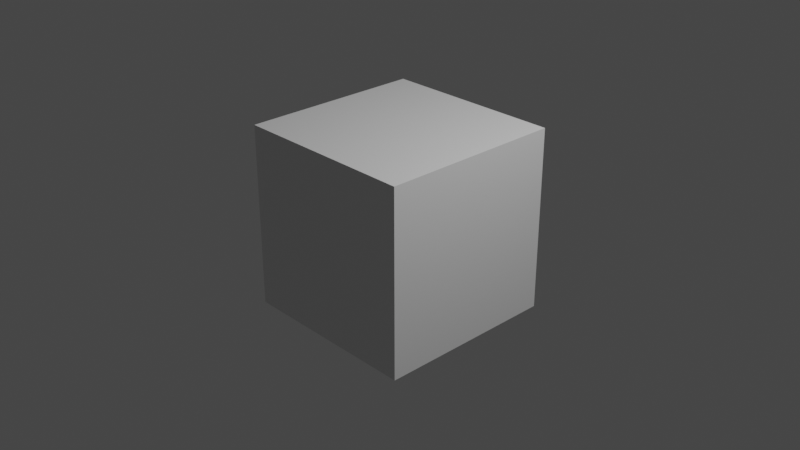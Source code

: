 # Source: test.blend  (saved by Blender 2.81.16; exported with 4.5.12 LTS)
import bpy
from mathutils import Matrix  # noqa: F401  (used for matrix-valued properties, if any)

bpy.ops.wm.read_factory_settings(use_empty=True)
scene = bpy.context.scene
scene.name = 'Scene'

# ---- collections
col_collection = bpy.data.collections.new('Collection'); scene.collection.children.link(col_collection)

# ---- materials (node trees are filled in below, after node groups)
mat_material = bpy.data.materials.new('Material')
mat_material.alpha_threshold = 0.0
mat_material.line_color = (0.0, 0.0, 0.0, 1.0)

# ---- material node trees
mat_material.use_nodes = True; mat_material.node_tree.nodes.clear()
_N = mat_material.node_tree.nodes; _L = mat_material.node_tree.links
n0 = _N.new('ShaderNodeOutputMaterial'); n0.name = 'Material Output'; n0.location = (300, 300)
n1 = _N.new('ShaderNodeBsdfPrincipled'); n1.name = 'Principled BSDF'; n1.location = (10, 300)
n1.distribution = 'GGX'
n1.subsurface_method = 'BURLEY'
n1.inputs[2].default_value = 0.4
n1.inputs[3].default_value = 1.45
n1.inputs[27].default_value = (0.0, 0.0, 0.0, 1.0)
n1.inputs[28].default_value = 1.0
_L.new(n1.outputs[0], n0.inputs[0])
n0.is_active_output = True

# ---- world
world_world = bpy.data.worlds.new('World'); scene.world = world_world
world_world.use_nodes = True; world_world.node_tree.nodes.clear()
_N = world_world.node_tree.nodes; _L = world_world.node_tree.links
n0 = _N.new('ShaderNodeOutputWorld'); n0.name = 'World Output'; n0.location = (300, 300)
n1 = _N.new('ShaderNodeBackground'); n1.name = 'Background'; n1.location = (10, 300)
n1.inputs[0].default_value = (0.05088, 0.05088, 0.05088, 1.0)
_L.new(n1.outputs[0], n0.inputs[0])
n0.is_active_output = True
world_world.color = (0.05088, 0.05088, 0.05088)
world_world.use_sun_shadow = False
world_world.sun_shadow_jitter_overblur = 0.0

# ---- cameras
cam_camera = bpy.data.cameras.new('Camera')
cam_camera.clip_end = 100.0
cam_camera.ortho_scale = 7.314

# ---- lights
light_light = bpy.data.lights.new('Light', 'POINT')
light_light.transmission_factor = 0.0
light_light.energy = 1000.0
light_light.shadow_soft_size = 0.1
light_light.shadow_maximum_resolution = 0.006
light_light.use_absolute_resolution = True

# ---- meshes
me_cube = bpy.data.meshes.new('Cube')
me_cube.from_pydata([(1.0, 1.0, 1.0), (1.0, 1.0, -1.0), (1.0, -1.0, 1.0), (1.0, -1.0, -1.0), (-1.0, 1.0, 1.0), (-1.0, 1.0, -1.0), (-1.0, -1.0, 1.0), (-1.0, -1.0, -1.0)], [], [(0, 4, 6, 2), (3, 2, 6, 7), (7, 6, 4, 5), (5, 1, 3, 7), (1, 0, 2, 3), (5, 4, 0, 1)])
_uv = me_cube.uv_layers.new(name='UVMap')
_uv.uv.foreach_set('vector', [0.625, 0.5, 0.875, 0.5, 0.875, 0.75, 0.625, 0.75, 0.375, 0.75, 0.625, 0.75, 0.625, 1.0, 0.375, 1.0, 0.375, 0.0, 0.625, 0.0, 0.625, 0.25, 0.375, 0.25, 0.125, 0.5, 0.375, 0.5, 0.375, 0.75, 0.125, 0.75, 0.375, 0.5, 0.625, 0.5, 0.625, 0.75, 0.375, 0.75, 0.375, 0.25, 0.625, 0.25, 0.625, 0.5, 0.375, 0.5])
me_cube.materials.append(mat_material)
me_cube.use_remesh_preserve_volume = False
me_cube.use_remesh_preserve_attributes = False
me_cube.use_mirror_vertex_groups = False
me_cube.update()

# ---- objects
ob_cube = bpy.data.objects.new('Cube', me_cube)
ob_light = bpy.data.objects.new('Light', light_light)
ob_camera = bpy.data.objects.new('Camera', cam_camera)

# ---- transforms, parenting, visibility, modifiers, constraints
ob_cube.location = (0.0, 0.0, 0.0)
ob_cube.lock_rotations_4d = False
ob_cube.empty_display_type = 'ARROWS'
ob_cube.lineart.crease_threshold = 0.0
ob_light.location = (4.076, 1.005, 5.904)
ob_light.rotation_euler = (0.6503, 0.05522, 1.866)
ob_light.lock_rotations_4d = False
ob_light.empty_display_type = 'ARROWS'
ob_light.color = (0.0, 0.0, 0.0, 0.0)
ob_light.lineart.crease_threshold = 0.0
ob_camera.location = (7.359, -6.926, 4.958)
ob_camera.rotation_euler = (1.109, 0.0, 0.8149)
ob_camera.lock_rotations_4d = False
ob_camera.empty_display_type = 'ARROWS'
ob_camera.color = (0.0, 0.0, 0.0, 0.0)
ob_camera.display_type = 'WIRE'
ob_camera.lineart.crease_threshold = 0.0

# ---- collection membership
col_collection.objects.link(ob_cube)
col_collection.objects.link(ob_light)
col_collection.objects.link(ob_camera)

# ---- scene / render settings (as saved in the file)
scene.camera = ob_camera
scene.frame_start = 1; scene.frame_end = 50; scene.frame_set(1)
scene.render.engine = 'CYCLES'
scene.render.image_settings.file_format = 'FFMPEG'
scene.render.image_settings.color_mode = 'RGB'
scene.cycles.feature_set = 'EXPERIMENTAL'
scene.cycles.use_denoising = False
scene.cycles.samples = 128
scene.cycles.sampling_pattern = 'TABULATED_SOBOL'
scene.cycles.use_adaptive_sampling = False
scene.cycles.use_light_tree = False
scene.view_settings.view_transform = 'Filmic'
bpy.context.view_layer.update()
